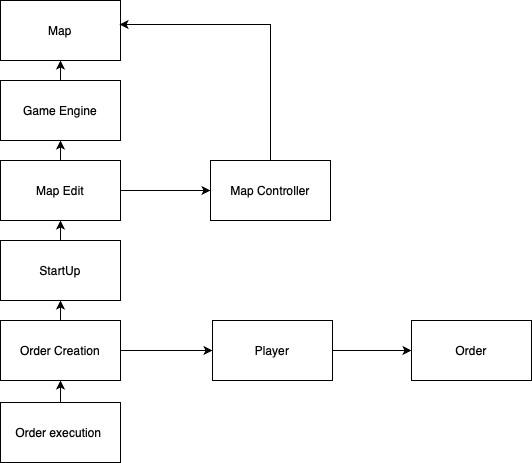

The diagram above was exported from draw.io. Its source (the exported page's mxGraphModel, read from the mxfile embedded in the PNG):
<mxGraphModel dx="1214" dy="590" grid="1" gridSize="10" guides="1" tooltips="1" connect="1" arrows="1" fold="1" page="1" pageScale="1" pageWidth="1169" pageHeight="826" background="none" math="0" shadow="0">
  <root>
    <mxCell id="0" />
    <mxCell id="1" parent="0" />
    <mxCell id="Jw0xZarlihv73rsWmefm-41" value="Map" style="rounded=0;whiteSpace=wrap;html=1;" vertex="1" parent="1">
      <mxGeometry x="90" y="30" width="120" height="60" as="geometry" />
    </mxCell>
    <mxCell id="Jw0xZarlihv73rsWmefm-73" style="edgeStyle=orthogonalEdgeStyle;rounded=0;orthogonalLoop=1;jettySize=auto;html=1;exitX=0.5;exitY=0;exitDx=0;exitDy=0;entryX=0.5;entryY=1;entryDx=0;entryDy=0;" edge="1" parent="1" source="Jw0xZarlihv73rsWmefm-42" target="Jw0xZarlihv73rsWmefm-41">
      <mxGeometry relative="1" as="geometry" />
    </mxCell>
    <mxCell id="Jw0xZarlihv73rsWmefm-42" value="Game Engine" style="rounded=0;whiteSpace=wrap;html=1;" vertex="1" parent="1">
      <mxGeometry x="90" y="110" width="120" height="60" as="geometry" />
    </mxCell>
    <mxCell id="Jw0xZarlihv73rsWmefm-44" value="Map Controller" style="rounded=0;whiteSpace=wrap;html=1;" vertex="1" parent="1">
      <mxGeometry x="300" y="190" width="120" height="60" as="geometry" />
    </mxCell>
    <mxCell id="Jw0xZarlihv73rsWmefm-75" style="edgeStyle=orthogonalEdgeStyle;rounded=0;orthogonalLoop=1;jettySize=auto;html=1;exitX=0.5;exitY=0;exitDx=0;exitDy=0;entryX=0.5;entryY=1;entryDx=0;entryDy=0;" edge="1" parent="1" source="Jw0xZarlihv73rsWmefm-45" target="Jw0xZarlihv73rsWmefm-48">
      <mxGeometry relative="1" as="geometry" />
    </mxCell>
    <mxCell id="Jw0xZarlihv73rsWmefm-45" value="StartUp" style="rounded=0;whiteSpace=wrap;html=1;" vertex="1" parent="1">
      <mxGeometry x="90" y="270" width="120" height="60" as="geometry" />
    </mxCell>
    <mxCell id="Jw0xZarlihv73rsWmefm-68" value="" style="edgeStyle=orthogonalEdgeStyle;rounded=0;orthogonalLoop=1;jettySize=auto;html=1;" edge="1" parent="1" source="Jw0xZarlihv73rsWmefm-46" target="Jw0xZarlihv73rsWmefm-58">
      <mxGeometry relative="1" as="geometry" />
    </mxCell>
    <mxCell id="Jw0xZarlihv73rsWmefm-76" style="edgeStyle=orthogonalEdgeStyle;rounded=0;orthogonalLoop=1;jettySize=auto;html=1;exitX=0.5;exitY=0;exitDx=0;exitDy=0;entryX=0.5;entryY=1;entryDx=0;entryDy=0;" edge="1" parent="1" source="Jw0xZarlihv73rsWmefm-46" target="Jw0xZarlihv73rsWmefm-45">
      <mxGeometry relative="1" as="geometry" />
    </mxCell>
    <mxCell id="Jw0xZarlihv73rsWmefm-46" value="Order Creation" style="rounded=0;whiteSpace=wrap;html=1;" vertex="1" parent="1">
      <mxGeometry x="90" y="350" width="120" height="60" as="geometry" />
    </mxCell>
    <mxCell id="Jw0xZarlihv73rsWmefm-77" style="edgeStyle=orthogonalEdgeStyle;rounded=0;orthogonalLoop=1;jettySize=auto;html=1;exitX=0.5;exitY=0;exitDx=0;exitDy=0;entryX=0.5;entryY=1;entryDx=0;entryDy=0;" edge="1" parent="1" source="Jw0xZarlihv73rsWmefm-47" target="Jw0xZarlihv73rsWmefm-46">
      <mxGeometry relative="1" as="geometry" />
    </mxCell>
    <mxCell id="Jw0xZarlihv73rsWmefm-47" value="Order execution&amp;nbsp;" style="rounded=0;whiteSpace=wrap;html=1;" vertex="1" parent="1">
      <mxGeometry x="90" y="432" width="120" height="60" as="geometry" />
    </mxCell>
    <mxCell id="Jw0xZarlihv73rsWmefm-71" value="" style="edgeStyle=orthogonalEdgeStyle;rounded=0;orthogonalLoop=1;jettySize=auto;html=1;" edge="1" parent="1" source="Jw0xZarlihv73rsWmefm-48" target="Jw0xZarlihv73rsWmefm-44">
      <mxGeometry relative="1" as="geometry" />
    </mxCell>
    <mxCell id="Jw0xZarlihv73rsWmefm-74" style="edgeStyle=orthogonalEdgeStyle;rounded=0;orthogonalLoop=1;jettySize=auto;html=1;exitX=0.5;exitY=0;exitDx=0;exitDy=0;entryX=0.5;entryY=1;entryDx=0;entryDy=0;" edge="1" parent="1" source="Jw0xZarlihv73rsWmefm-48" target="Jw0xZarlihv73rsWmefm-42">
      <mxGeometry relative="1" as="geometry" />
    </mxCell>
    <mxCell id="Jw0xZarlihv73rsWmefm-48" value="Map Edit" style="rounded=0;whiteSpace=wrap;html=1;" vertex="1" parent="1">
      <mxGeometry x="90" y="190" width="120" height="60" as="geometry" />
    </mxCell>
    <mxCell id="Jw0xZarlihv73rsWmefm-69" value="" style="edgeStyle=orthogonalEdgeStyle;rounded=0;orthogonalLoop=1;jettySize=auto;html=1;" edge="1" parent="1" source="Jw0xZarlihv73rsWmefm-58" target="Jw0xZarlihv73rsWmefm-60">
      <mxGeometry relative="1" as="geometry" />
    </mxCell>
    <mxCell id="Jw0xZarlihv73rsWmefm-58" value="Player" style="rounded=0;whiteSpace=wrap;html=1;" vertex="1" parent="1">
      <mxGeometry x="302" y="350" width="120" height="60" as="geometry" />
    </mxCell>
    <mxCell id="Jw0xZarlihv73rsWmefm-60" value="Order" style="rounded=0;whiteSpace=wrap;html=1;" vertex="1" parent="1">
      <mxGeometry x="501" y="350" width="120" height="60" as="geometry" />
    </mxCell>
    <mxCell id="Jw0xZarlihv73rsWmefm-72" style="edgeStyle=orthogonalEdgeStyle;rounded=0;orthogonalLoop=1;jettySize=auto;html=1;entryX=0.992;entryY=0.4;entryDx=0;entryDy=0;entryPerimeter=0;" edge="1" parent="1" source="Jw0xZarlihv73rsWmefm-44" target="Jw0xZarlihv73rsWmefm-41">
      <mxGeometry relative="1" as="geometry">
        <Array as="points">
          <mxPoint x="360" y="54" />
        </Array>
      </mxGeometry>
    </mxCell>
  </root>
</mxGraphModel>